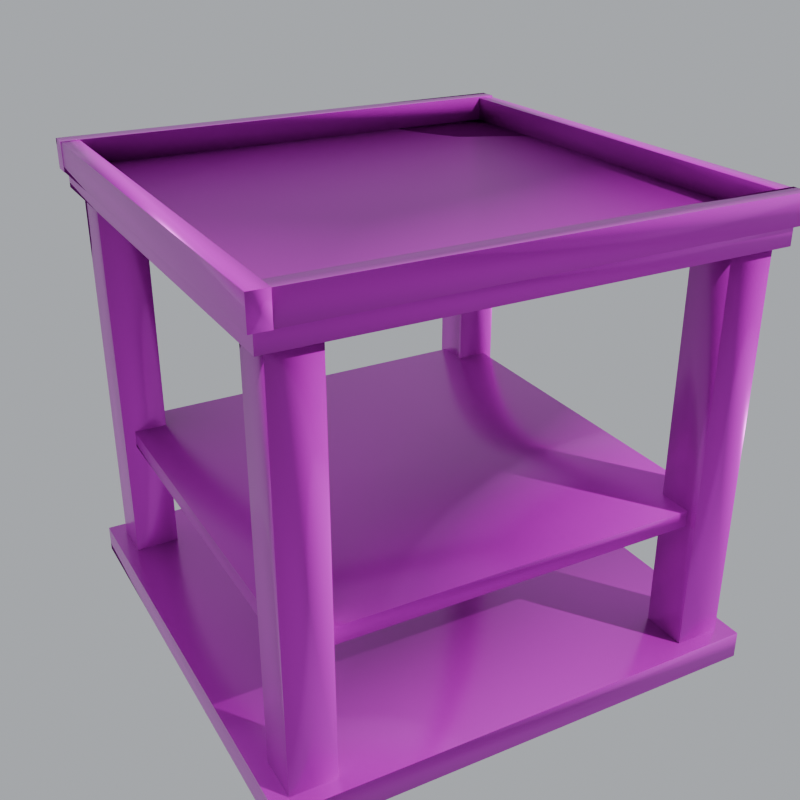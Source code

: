 # Source: feDepot_HD.blend  (saved by Blender 5.3.31; exported with 4.5.12 LTS)
import bpy
from mathutils import Matrix  # noqa: F401  (used for matrix-valued properties, if any)

bpy.ops.wm.read_factory_settings(use_empty=True)
scene = bpy.context.scene
scene.name = 'Scene'

# ---- images (referenced by path relative to the original .blend; pixels are not part of the script)
import os
ASSET_DIR = os.environ.get("B2B_ASSET_DIR", "")  # directory of the original .blend (textures are referenced by path, not embedded)
HERE = os.path.dirname(os.path.abspath(__file__))  # packed textures are extracted next to this script under _unpacked/

def load_image(name, relpath, width, height, colorspace="sRGB"):
    """Load a texture the original file referenced (path relative to the .blend, or extracted next to this script)."""
    p = next((c for c in (os.path.join(HERE, relpath), os.path.join(ASSET_DIR, relpath)) if relpath and os.path.exists(c)), "")
    if p:
        img = bpy.data.images.load(p, check_existing=True)
        img.name = name
    else:  # same state as the original file: an image datablock whose file is absent (Cycles renders it pink)
        img = bpy.data.images.new(name, width, height)
        img.source = "FILE"
        img.filepath = "//" + (relpath or name)
    img.colorspace_settings.name = colorspace
    return img
img_fedepot_albedo = load_image('feDepot_Albedo', 'feDepot_Albedo.png', 1024, 1024, 'sRGB')
img_fedepot_rough = load_image('feDepot_Rough', 'feDepot_Roughness.png', 1024, 1024, 'Non-Color')
img_fedepot_metal = load_image('feDepot_Metal', 'feDepot_Metal.png', 1024, 1024, 'Non-Color')
img_fedepot_normal = load_image('feDepot_Normal', 'feDepot_Normal.png', 1024, 1024, 'Non-Color')

# ---- materials (node trees are filled in below, after node groups)
mat_fedepot_hd = bpy.data.materials.new('feDepot_HD')

# ---- material node trees
mat_fedepot_hd.use_nodes = True; mat_fedepot_hd.node_tree.nodes.clear()
_N = mat_fedepot_hd.node_tree.nodes; _L = mat_fedepot_hd.node_tree.links
n0 = _N.new('ShaderNodeOutputMaterial'); n0.name = 'Material Output'; n0.location = (0, 0)
n1 = _N.new('ShaderNodeBsdfPrincipled'); n1.name = 'Principled BSDF'; n1.location = (0, 0)
n1.inputs[10].default_value = 0.005
n2 = _N.new('ShaderNodeUVMap'); n2.name = 'UV Map'; n2.location = (0, 0)
n2.width = 160
n2.uv_map = 'AtlasUV'
n3 = _N.new('ShaderNodeTexImage'); n3.name = 'Image Texture'; n3.location = (0, 0)
n3.image = img_fedepot_albedo
n4 = _N.new('ShaderNodeTexImage'); n4.name = 'Image Texture.001'; n4.location = (0, 0)
n4.image = img_fedepot_rough
n5 = _N.new('ShaderNodeTexImage'); n5.name = 'Image Texture.002'; n5.location = (0, 0)
n5.image = img_fedepot_metal
n6 = _N.new('ShaderNodeNormalMap'); n6.name = 'Normal Map'; n6.location = (0, 0)
n6.width = 160
n6.uv_map = 'AtlasUV'
n7 = _N.new('ShaderNodeTexImage'); n7.name = 'Image Texture.003'; n7.location = (0, 0)
n7.image = img_fedepot_normal
_L.new(n1.outputs[0], n0.inputs[0])
_L.new(n2.outputs[0], n3.inputs[0])
_L.new(n3.outputs[0], n1.inputs[0])
_L.new(n2.outputs[0], n4.inputs[0])
_L.new(n4.outputs[0], n1.inputs[2])
_L.new(n2.outputs[0], n5.inputs[0])
_L.new(n5.outputs[0], n1.inputs[1])
_L.new(n2.outputs[0], n7.inputs[0])
_L.new(n7.outputs[0], n6.inputs[1])
_L.new(n6.outputs[0], n1.inputs[5])
n0.is_active_output = True

# ---- world
world_feia_world = bpy.data.worlds.new('feIA_World'); scene.world = world_feia_world
world_feia_world.use_nodes = True; world_feia_world.node_tree.nodes.clear()
_N = world_feia_world.node_tree.nodes; _L = world_feia_world.node_tree.links
n0 = _N.new('ShaderNodeBackground'); n0.name = 'Background'; n0.location = (-200, 100)
n0.inputs[0].default_value = (0.45, 0.47, 0.5, 1.0)
n1 = _N.new('ShaderNodeOutputWorld'); n1.name = 'World Output'; n1.location = (200, 100)
_L.new(n0.outputs[0], n1.inputs[0])
n1.is_active_output = True

# ---- cameras
cam_feia_cam = bpy.data.cameras.new('feIA_Cam')

# ---- lights
light_feia_sol = bpy.data.lights.new('feIA_Sol', 'SUN')
light_feia_sol.energy = 3.5

# ---- meshes
me_fedepot_base = bpy.data.meshes.new('feDepot_Base')
me_fedepot_base.from_pydata([(-0.4506, -0.4506, -0.0006), (-0.4506, -0.4506, 0.0506), (-0.4506, 0.4506, -0.0006), (-0.4506, 0.4506, 0.0506), (0.4506, -0.4506, -0.0006), (0.4506, -0.4506, 0.0506), (0.4506, 0.4506, -0.0006), (0.4506, 0.4506, 0.0506), (-0.4212, -0.4212, 0.0488), (-0.4212, -0.4212, 0.7912), (-0.4212, -0.3388, 0.0488), (-0.4212, -0.3388, 0.7912), (-0.3388, -0.4212, 0.0488), (-0.3388, -0.4212, 0.7912), (-0.3388, -0.3388, 0.0488), (-0.3388, -0.3388, 0.7912), (-0.4218, 0.3382, 0.0482), (-0.4218, 0.3382, 0.7918), (-0.4218, 0.4218, 0.0482), (-0.4218, 0.4218, 0.7918), (-0.3382, 0.3382, 0.0482), (-0.3382, 0.3382, 0.7918), (-0.3382, 0.4218, 0.0482), (-0.3382, 0.4218, 0.7918), (0.3376, -0.4224, 0.0476), (0.3376, -0.4224, 0.7924), (0.3376, -0.3376, 0.0476), (0.3376, -0.3376, 0.7924), (0.4224, -0.4224, 0.0476), (0.4224, -0.4224, 0.7924), (0.4224, -0.3376, 0.0476), (0.4224, -0.3376, 0.7924), (0.34, 0.34, 0.05), (0.34, 0.34, 0.79), (0.34, 0.42, 0.05), (0.34, 0.42, 0.79), (0.42, 0.34, 0.05), (0.42, 0.34, 0.79), (0.42, 0.42, 0.05), (0.42, 0.42, 0.79), (-0.4406, -0.4406, 0.7794), (-0.4406, -0.4406, 0.8206), (-0.4406, 0.4406, 0.7794), (-0.4406, 0.4406, 0.8206), (0.4406, -0.4406, 0.7794), (0.4406, -0.4406, 0.8206), (0.4406, 0.4406, 0.7794), (0.4406, 0.4406, 0.8206), (-0.4512, -0.4512, 0.8138), (-0.4512, -0.4512, 0.8662), (-0.4512, -0.4188, 0.8138), (-0.4512, -0.4188, 0.8662), (0.4512, -0.4512, 0.8138), (0.4512, -0.4512, 0.8662), (0.4512, -0.4188, 0.8138), (0.4512, -0.4188, 0.8662), (-0.4518, -0.4518, 0.8132), (-0.4518, -0.4518, 0.8668), (-0.4518, 0.4518, 0.8132), (-0.4518, 0.4518, 0.8668), (-0.4182, -0.4518, 0.8132), (-0.4182, -0.4518, 0.8668), (-0.4182, 0.4518, 0.8132), (-0.4182, 0.4518, 0.8668), (-0.4524, 0.4176, 0.8126), (-0.4524, 0.4176, 0.8674), (-0.4524, 0.4524, 0.8126), (-0.4524, 0.4524, 0.8674), (0.4524, 0.4176, 0.8126), (0.4524, 0.4176, 0.8674), (0.4524, 0.4524, 0.8126), (0.4524, 0.4524, 0.8674), (0.42, -0.45, 0.815), (0.42, -0.45, 0.865), (0.42, 0.45, 0.815), (0.42, 0.45, 0.865), (0.45, -0.45, 0.815), (0.45, -0.45, 0.865), (0.45, 0.45, 0.815), (0.45, 0.45, 0.865), (-0.4006, -0.4006, 0.2844), (-0.4006, -0.4006, 0.3156), (-0.4006, 0.4006, 0.2844), (-0.4006, 0.4006, 0.3156), (0.4006, -0.4006, 0.2844), (0.4006, -0.4006, 0.3156), (0.4006, 0.4006, 0.2844), (0.4006, 0.4006, 0.3156), (-0.4312, -0.4472, 0.8188), (-0.4312, -0.4472, 0.8612), (-0.4312, -0.4328, 0.8188), (-0.4312, -0.4328, 0.8612), (-0.3428, -0.4472, 0.8188), (-0.3428, -0.4472, 0.8612), (-0.3428, -0.4328, 0.8188), (-0.3428, -0.4328, 0.8612), (-0.3455, -0.4475, 0.8185), (-0.3455, -0.4475, 0.8615), (-0.3455, -0.4325, 0.8185), (-0.3455, -0.4325, 0.8615), (-0.2565, -0.4475, 0.8185), (-0.2565, -0.4475, 0.8615), (-0.2565, -0.4325, 0.8185), (-0.2565, -0.4325, 0.8615), (-0.2595, -0.4475, 0.8185), (-0.2595, -0.4475, 0.8615), (-0.2595, -0.4325, 0.8185), (-0.2595, -0.4325, 0.8615), (-0.1705, -0.4475, 0.8185), (-0.1705, -0.4475, 0.8615), (-0.1705, -0.4325, 0.8185), (-0.1705, -0.4325, 0.8615), (-0.172, -0.446, 0.82), (-0.172, -0.446, 0.86), (-0.172, -0.434, 0.82), (-0.172, -0.434, 0.86), (-0.086, -0.446, 0.82), (-0.086, -0.446, 0.86), (-0.086, -0.434, 0.82), (-0.086, -0.434, 0.86), (-0.0866, -0.4466, 0.8194), (-0.0866, -0.4466, 0.8606), (-0.0866, -0.4334, 0.8194), (-0.0866, -0.4334, 0.8606), (0.0006, -0.4466, 0.8194), (0.0006, -0.4466, 0.8606), (0.0006, -0.4334, 0.8194), (0.0006, -0.4334, 0.8606), (-0.0012, -0.4472, 0.8188), (-0.0012, -0.4472, 0.8612), (-0.0012, -0.4328, 0.8188), (-0.0012, -0.4328, 0.8612), (0.0872, -0.4472, 0.8188), (0.0872, -0.4472, 0.8612), (0.0872, -0.4328, 0.8188), (0.0872, -0.4328, 0.8612), (0.0845, -0.4475, 0.8185), (0.0845, -0.4475, 0.8615), (0.0845, -0.4325, 0.8185), (0.0845, -0.4325, 0.8615), (0.1735, -0.4475, 0.8185), (0.1735, -0.4475, 0.8615), (0.1735, -0.4325, 0.8185), (0.1735, -0.4325, 0.8615), (0.1705, -0.4475, 0.8185), (0.1705, -0.4475, 0.8615), (0.1705, -0.4325, 0.8185), (0.1705, -0.4325, 0.8615), (0.2595, -0.4475, 0.8185), (0.2595, -0.4475, 0.8615), (0.2595, -0.4325, 0.8185), (0.2595, -0.4325, 0.8615), (0.258, -0.446, 0.82), (0.258, -0.446, 0.86), (0.258, -0.434, 0.82), (0.258, -0.434, 0.86), (0.344, -0.446, 0.82), (0.344, -0.446, 0.86), (0.344, -0.434, 0.82), (0.344, -0.434, 0.86), (0.3434, -0.4466, 0.8194), (0.3434, -0.4466, 0.8606), (0.3434, -0.4334, 0.8194), (0.3434, -0.4334, 0.8606), (0.4306, -0.4466, 0.8194), (0.4306, -0.4466, 0.8606), (0.4306, -0.4334, 0.8194), (0.4306, -0.4334, 0.8606)], [], [(0, 1, 3, 2), (2, 3, 7, 6), (6, 7, 5, 4), (4, 5, 1, 0), (2, 6, 4, 0), (7, 3, 1, 5), (8, 9, 11, 10), (10, 11, 15, 14), (14, 15, 13, 12), (12, 13, 9, 8), (10, 14, 12, 8), (15, 11, 9, 13), (16, 17, 19, 18), (18, 19, 23, 22), (22, 23, 21, 20), (20, 21, 17, 16), (18, 22, 20, 16), (23, 19, 17, 21), (24, 25, 27, 26), (26, 27, 31, 30), (30, 31, 29, 28), (28, 29, 25, 24), (26, 30, 28, 24), (31, 27, 25, 29), (32, 33, 35, 34), (34, 35, 39, 38), (38, 39, 37, 36), (36, 37, 33, 32), (34, 38, 36, 32), (39, 35, 33, 37), (40, 41, 43, 42), (42, 43, 47, 46), (46, 47, 45, 44), (44, 45, 41, 40), (42, 46, 44, 40), (47, 43, 41, 45), (48, 49, 51, 50), (50, 51, 55, 54), (54, 55, 53, 52), (52, 53, 49, 48), (50, 54, 52, 48), (55, 51, 49, 53), (56, 57, 59, 58), (58, 59, 63, 62), (62, 63, 61, 60), (60, 61, 57, 56), (58, 62, 60, 56), (63, 59, 57, 61), (64, 65, 67, 66), (66, 67, 71, 70), (70, 71, 69, 68), (68, 69, 65, 64), (66, 70, 68, 64), (71, 67, 65, 69), (72, 73, 75, 74), (74, 75, 79, 78), (78, 79, 77, 76), (76, 77, 73, 72), (74, 78, 76, 72), (79, 75, 73, 77), (80, 81, 83, 82), (82, 83, 87, 86), (86, 87, 85, 84), (84, 85, 81, 80), (82, 86, 84, 80), (87, 83, 81, 85), (88, 89, 91, 90), (90, 91, 95, 94), (94, 95, 93, 92), (92, 93, 89, 88), (90, 94, 92, 88), (95, 91, 89, 93), (96, 97, 99, 98), (98, 99, 103, 102), (102, 103, 101, 100), (100, 101, 97, 96), (98, 102, 100, 96), (103, 99, 97, 101), (104, 105, 107, 106), (106, 107, 111, 110), (110, 111, 109, 108), (108, 109, 105, 104), (106, 110, 108, 104), (111, 107, 105, 109), (112, 113, 115, 114), (114, 115, 119, 118), (118, 119, 117, 116), (116, 117, 113, 112), (114, 118, 116, 112), (119, 115, 113, 117), (120, 121, 123, 122), (122, 123, 127, 126), (126, 127, 125, 124), (124, 125, 121, 120), (122, 126, 124, 120), (127, 123, 121, 125), (128, 129, 131, 130), (130, 131, 135, 134), (134, 135, 133, 132), (132, 133, 129, 128), (130, 134, 132, 128), (135, 131, 129, 133), (136, 137, 139, 138), (138, 139, 143, 142), (142, 143, 141, 140), (140, 141, 137, 136), (138, 142, 140, 136), (143, 139, 137, 141), (144, 145, 147, 146), (146, 147, 151, 150), (150, 151, 149, 148), (148, 149, 145, 144), (146, 150, 148, 144), (151, 147, 145, 149), (152, 153, 155, 154), (154, 155, 159, 158), (158, 159, 157, 156), (156, 157, 153, 152), (154, 158, 156, 152), (159, 155, 153, 157), (160, 161, 163, 162), (162, 163, 167, 166), (166, 167, 165, 164), (164, 165, 161, 160), (162, 166, 164, 160), (167, 163, 161, 165)])
me_fedepot_base.polygons.foreach_set('use_smooth', [True] * 126)
_k = set([(0, 1), (0, 2), (0, 4), (1, 3), (1, 5), (2, 3), (2, 6), (3, 7), (4, 5), (4, 6), (5, 7), (6, 7), (8, 9), (8, 10), (8, 12), (9, 11), (9, 13), (10, 11), (10, 14), (11, 15), (12, 13), (12, 14), (13, 15), (14, 15), (16, 17), (16, 18), (16, 20), (17, 19), (17, 21), (18, 19), (18, 22), (19, 23), (20, 21), (20, 22), (21, 23), (22, 23), (24, 25), (24, 26), (24, 28), (25, 27), (25, 29), (26, 27), (26, 30), (27, 31), (28, 29), (28, 30), (29, 31), (30, 31), (32, 33), (32, 34), (32, 36), (33, 35), (33, 37), (34, 35), (34, 38), (35, 39), (36, 37), (36, 38), (37, 39), (38, 39), (40, 41), (40, 42), (40, 44), (41, 43), (41, 45), (42, 43), (42, 46), (43, 47), (44, 45), (44, 46), (45, 47), (46, 47), (48, 49), (48, 50), (48, 52), (49, 51), (49, 53), (50, 51), (50, 54), (51, 55), (52, 53), (52, 54), (53, 55), (54, 55), (56, 57), (56, 58), (56, 60), (57, 59), (57, 61), (58, 59), (58, 62), (59, 63), (60, 61), (60, 62), (61, 63), (62, 63), (64, 65), (64, 66), (64, 68), (65, 67), (65, 69), (66, 67), (66, 70), (67, 71), (68, 69), (68, 70), (69, 71), (70, 71), (72, 73), (72, 74), (72, 76), (73, 75), (73, 77), (74, 75), (74, 78), (75, 79), (76, 77), (76, 78), (77, 79), (78, 79), (80, 81), (80, 82), (80, 84), (81, 83), (81, 85), (82, 83), (82, 86), (83, 87), (84, 85), (84, 86), (85, 87), (86, 87), (88, 89), (88, 90), (88, 92), (89, 91), (89, 93), (90, 91), (90, 94), (91, 95), (92, 93), (92, 94), (93, 95), (94, 95), (96, 97), (96, 98), (96, 100), (97, 99), (97, 101), (98, 99), (98, 102), (99, 103), (100, 101), (100, 102), (101, 103), (102, 103), (104, 105), (104, 106), (104, 108), (105, 107), (105, 109), (106, 107), (106, 110), (107, 111), (108, 109), (108, 110), (109, 111), (110, 111), (112, 113), (112, 114), (112, 116), (113, 115), (113, 117), (114, 115), (114, 118), (115, 119), (116, 117), (116, 118), (117, 119), (118, 119), (120, 121), (120, 122), (120, 124), (121, 123), (121, 125), (122, 123), (122, 126), (123, 127), (124, 125), (124, 126), (125, 127), (126, 127), (128, 129), (128, 130), (128, 132), (129, 131), (129, 133), (130, 131), (130, 134), (131, 135), (132, 133), (132, 134), (133, 135), (134, 135), (136, 137), (136, 138), (136, 140), (137, 139), (137, 141), (138, 139), (138, 142), (139, 143), (140, 141), (140, 142), (141, 143), (142, 143), (144, 145), (144, 146), (144, 148), (145, 147), (145, 149), (146, 147), (146, 150), (147, 151), (148, 149), (148, 150), (149, 151), (150, 151), (152, 153), (152, 154), (152, 156), (153, 155), (153, 157), (154, 155), (154, 158), (155, 159), (156, 157), (156, 158), (157, 159), (158, 159), (160, 161), (160, 162), (160, 164), (161, 163), (161, 165), (162, 163), (162, 166), (163, 167), (164, 165), (164, 166), (165, 167), (166, 167)])
me_fedepot_base.attributes.new('sharp_edge', 'BOOLEAN', 'EDGE').data.foreach_set('value', [ (min(e.vertices), max(e.vertices)) in _k for e in me_fedepot_base.edges])
_uv = me_fedepot_base.uv_layers.new(name='AtlasUV')
_uv.uv.foreach_set('vector', [0.7799, 0.6429, 0.7619, 0.6429, 0.7619, 0.3259, 0.7799, 0.3259, 0.7799, 0.3196, 0.7619, 0.3196, 0.7619, 0.002518, 0.7799, 0.002518, 0.803, 0.3196, 0.7849, 0.3196, 0.7849, 0.002518, 0.803, 0.002518, 0.803, 0.6429, 0.7849, 0.6429, 0.7849, 0.3259, 0.803, 0.3259, 0.3196, 0.002518, 0.3196, 0.3196, 0.002518, 0.3196, 0.002518, 0.002518, 0.3196, 0.3246, 0.3196, 0.6416, 0.002518, 0.6416, 0.002518, 0.3246, 0.9013, 0.587, 0.9013, 0.3259, 0.9303, 0.3259, 0.9303, 0.587, 0.9173, 0.2637, 0.9173, 0.002518, 0.9463, 0.002518, 0.9463, 0.2637, 0.9013, 0.8739, 0.9013, 0.6128, 0.9303, 0.6128, 0.9303, 0.8739, 0.9353, 0.587, 0.9353, 0.3259, 0.9643, 0.3259, 0.9643, 0.587, 0.5614, 0.9195, 0.5614, 0.9485, 0.5324, 0.9485, 0.5324, 0.9195, 0.5954, 0.9195, 0.5954, 0.9485, 0.5664, 0.9485, 0.5664, 0.9195, 0.722, 0.91, 0.722, 0.6484, 0.7514, 0.6484, 0.7514, 0.91, 0.6468, 0.9108, 0.6468, 0.6492, 0.6762, 0.6492, 0.6762, 0.9108, 0.6812, 0.9104, 0.6812, 0.6488, 0.7107, 0.6488, 0.7107, 0.9104, 0.6123, 0.9108, 0.6123, 0.6492, 0.6418, 0.6492, 0.6418, 0.9108, 0.4609, 0.9195, 0.4903, 0.9195, 0.4903, 0.9489, 0.4609, 0.9489, 0.4559, 0.9195, 0.4559, 0.9489, 0.4265, 0.9489, 0.4265, 0.9195, 0.808, 0.9096, 0.808, 0.6475, 0.8378, 0.6475, 0.8378, 0.9096, 0.8462, 0.9029, 0.8462, 0.6409, 0.876, 0.6409, 0.876, 0.9029, 0.7619, 0.91, 0.7619, 0.648, 0.7917, 0.648, 0.7917, 0.91, 0.2894, 0.9087, 0.2894, 0.6467, 0.3193, 0.6467, 0.3193, 0.9087, 0.6123, 0.9159, 0.6422, 0.9159, 0.6422, 0.9457, 0.6123, 0.9457, 0.3246, 0.9195, 0.3544, 0.9195, 0.3544, 0.9493, 0.3246, 0.9493, 0.9353, 0.8524, 0.9353, 0.5921, 0.9635, 0.5921, 0.9635, 0.8524, 0.9685, 0.8524, 0.9685, 0.5921, 0.9966, 0.5921, 0.9966, 0.8524, 0.9513, 0.2629, 0.9513, 0.002518, 0.9795, 0.002518, 0.9795, 0.2629, 0.9693, 0.5862, 0.9693, 0.3259, 0.9975, 0.3259, 0.9975, 0.5862, 0.002518, 0.9336, 0.03066, 0.9336, 0.03066, 0.9617, 0.002518, 0.9617, 0.0357, 0.9336, 0.06384, 0.9336, 0.06384, 0.9617, 0.0357, 0.9617, 0.8607, 0.6359, 0.8462, 0.6359, 0.8462, 0.3259, 0.8607, 0.3259, 0.8802, 0.3125, 0.8657, 0.3125, 0.8657, 0.002518, 0.8802, 0.002518, 0.8802, 0.6359, 0.8657, 0.6359, 0.8657, 0.3259, 0.8802, 0.3259, 0.8607, 0.3125, 0.8462, 0.3125, 0.8462, 0.002518, 0.8607, 0.002518, 0.6346, 0.002518, 0.6346, 0.3125, 0.3246, 0.3125, 0.3246, 0.002518, 0.6346, 0.3176, 0.6346, 0.6276, 0.3246, 0.6276, 0.3246, 0.3176, 0.1372, 0.952, 0.1372, 0.9336, 0.1486, 0.9336, 0.1486, 0.952, 0.7404, 0.32, 0.722, 0.32, 0.722, 0.002518, 0.7404, 0.002518, 0.1536, 0.952, 0.1536, 0.9336, 0.165, 0.9336, 0.165, 0.952, 0.7404, 0.6433, 0.722, 0.6433, 0.722, 0.3259, 0.7404, 0.3259, 0.7569, 0.3259, 0.7569, 0.6433, 0.7455, 0.6433, 0.7455, 0.3259, 0.7569, 0.002518, 0.7569, 0.32, 0.7455, 0.32, 0.7455, 0.002518, 0.7001, 0.3204, 0.6812, 0.3204, 0.6812, 0.002518, 0.7001, 0.002518, 0.1034, 0.9524, 0.1034, 0.9336, 0.1153, 0.9336, 0.1153, 0.9524, 0.7001, 0.6438, 0.6812, 0.6438, 0.6812, 0.3259, 0.7001, 0.3259, 0.1203, 0.9524, 0.1203, 0.9336, 0.1321, 0.9336, 0.1321, 0.9524, 0.717, 0.3204, 0.7051, 0.3204, 0.7051, 0.002518, 0.717, 0.002518, 0.717, 0.6438, 0.7051, 0.6438, 0.7051, 0.3259, 0.717, 0.3259, 0.08616, 0.9529, 0.08616, 0.9336, 0.0984, 0.9336, 0.0984, 0.9529, 0.6589, 0.3208, 0.6396, 0.3208, 0.6396, 0.002518, 0.6589, 0.002518, 0.06888, 0.9529, 0.06888, 0.9336, 0.08112, 0.9336, 0.08112, 0.9529, 0.6589, 0.6442, 0.6396, 0.6442, 0.6396, 0.3259, 0.6589, 0.3259, 0.6762, 0.002518, 0.6762, 0.3208, 0.664, 0.3208, 0.664, 0.002518, 0.6762, 0.3259, 0.6762, 0.6442, 0.664, 0.6442, 0.664, 0.3259, 0.8256, 0.6425, 0.808, 0.6425, 0.808, 0.3259, 0.8256, 0.3259, 0.17, 0.9512, 0.17, 0.9336, 0.1806, 0.9336, 0.1806, 0.9512, 0.8256, 0.3191, 0.808, 0.3191, 0.808, 0.002518, 0.8256, 0.002518, 0.1856, 0.9512, 0.1856, 0.9336, 0.1962, 0.9336, 0.1962, 0.9512, 0.8412, 0.3191, 0.8306, 0.3191, 0.8306, 0.002518, 0.8412, 0.002518, 0.8412, 0.6425, 0.8306, 0.6425, 0.8306, 0.3259, 0.8412, 0.3259, 0.8963, 0.2844, 0.8853, 0.2844, 0.8853, 0.002518, 0.8963, 0.002518, 0.8963, 0.6077, 0.8853, 0.6077, 0.8853, 0.3259, 0.8963, 0.3259, 0.8963, 0.8946, 0.8853, 0.8946, 0.8853, 0.6128, 0.8963, 0.6128, 0.9123, 0.2844, 0.9013, 0.2844, 0.9013, 0.002518, 0.9123, 0.002518, 0.3246, 0.6326, 0.6065, 0.6326, 0.6065, 0.9145, 0.3246, 0.9145, 0.002518, 0.6467, 0.2844, 0.6467, 0.2844, 0.9285, 0.002518, 0.9285, 0.2012, 0.9485, 0.2012, 0.9336, 0.2063, 0.9336, 0.2063, 0.9485, 0.8229, 0.9457, 0.808, 0.9457, 0.808, 0.9146, 0.8229, 0.9146, 0.2113, 0.9485, 0.2113, 0.9336, 0.2164, 0.9336, 0.2164, 0.9485, 0.7369, 0.9461, 0.722, 0.9461, 0.722, 0.915, 0.7369, 0.915, 0.3147, 0.9137, 0.3147, 0.9448, 0.3096, 0.9448, 0.3096, 0.9137, 0.8378, 0.9146, 0.8378, 0.9457, 0.8328, 0.9457, 0.8328, 0.9146, 0.9116, 0.6077, 0.9116, 0.5926, 0.9169, 0.5926, 0.9169, 0.6077, 0.9004, 0.3208, 0.8853, 0.3208, 0.8853, 0.2895, 0.9004, 0.2895, 0.9173, 0.2839, 0.9173, 0.2687, 0.9226, 0.2687, 0.9226, 0.2839, 0.9206, 0.3208, 0.9054, 0.3208, 0.9054, 0.2895, 0.9206, 0.2895, 0.802, 0.757, 0.802, 0.7883, 0.7968, 0.7883, 0.7968, 0.757, 0.802, 0.648, 0.802, 0.6793, 0.7968, 0.6793, 0.7968, 0.648, 0.9219, 0.6077, 0.9219, 0.5926, 0.9272, 0.5926, 0.9272, 0.6077, 0.9164, 0.9103, 0.9013, 0.9103, 0.9013, 0.879, 0.9164, 0.879, 0.9276, 0.2839, 0.9276, 0.2687, 0.9329, 0.2687, 0.9329, 0.2839, 0.8963, 0.931, 0.8811, 0.931, 0.8811, 0.8997, 0.8963, 0.8997, 0.802, 0.7933, 0.802, 0.8246, 0.7968, 0.8246, 0.7968, 0.7933, 0.802, 0.8297, 0.802, 0.861, 0.7968, 0.861, 0.7968, 0.8297, 0.9456, 0.8726, 0.9456, 0.8585, 0.9498, 0.8585, 0.9498, 0.8726, 0.3927, 0.9498, 0.3786, 0.9498, 0.3786, 0.9195, 0.3927, 0.9195, 0.9458, 0.3036, 0.9458, 0.2895, 0.95, 0.2895, 0.95, 0.3036, 0.3735, 0.9498, 0.3595, 0.9498, 0.3595, 0.9195, 0.3735, 0.9195, 0.5274, 0.9195, 0.5274, 0.9498, 0.5231, 0.9498, 0.5231, 0.9195, 0.4996, 0.9195, 0.4996, 0.9498, 0.4954, 0.9498, 0.4954, 0.9195, 0.2416, 0.9481, 0.2416, 0.9336, 0.2463, 0.9336, 0.2463, 0.9481, 0.9158, 0.946, 0.9013, 0.946, 0.9013, 0.9153, 0.9158, 0.9153, 0.2513, 0.9481, 0.2513, 0.9336, 0.2559, 0.9336, 0.2559, 0.9481, 0.9359, 0.946, 0.9215, 0.946, 0.9215, 0.9153, 0.9359, 0.9153, 0.4214, 0.9195, 0.4214, 0.9502, 0.4168, 0.9502, 0.4168, 0.9195, 0.9456, 0.9153, 0.9456, 0.946, 0.941, 0.946, 0.941, 0.9153, 0.2214, 0.9485, 0.2214, 0.9336, 0.2265, 0.9336, 0.2265, 0.9485, 0.7768, 0.9461, 0.7619, 0.9461, 0.7619, 0.915, 0.7768, 0.915, 0.2315, 0.9485, 0.2315, 0.9336, 0.2366, 0.9336, 0.2366, 0.9485, 0.7569, 0.9461, 0.7419, 0.9461, 0.7419, 0.915, 0.7569, 0.915, 0.7917, 0.915, 0.7917, 0.9461, 0.7867, 0.9461, 0.7867, 0.915, 0.876, 0.908, 0.876, 0.9391, 0.871, 0.9391, 0.871, 0.908, 0.6005, 0.9346, 0.6005, 0.9195, 0.6057, 0.9195, 0.6057, 0.9346, 0.9366, 0.9103, 0.9215, 0.9103, 0.9215, 0.879, 0.9366, 0.879, 0.9353, 0.8726, 0.9353, 0.8575, 0.9406, 0.8575, 0.9406, 0.8726, 0.8613, 0.9393, 0.8462, 0.9393, 0.8462, 0.908, 0.8613, 0.908, 0.802, 0.6843, 0.802, 0.7156, 0.7968, 0.7156, 0.7968, 0.6843, 0.802, 0.866, 0.802, 0.8973, 0.7968, 0.8973, 0.7968, 0.866, 0.9013, 0.6077, 0.9013, 0.5926, 0.9066, 0.5926, 0.9066, 0.6077, 0.9407, 0.3208, 0.9256, 0.3208, 0.9256, 0.2895, 0.9407, 0.2895, 0.9379, 0.2839, 0.9379, 0.2687, 0.9432, 0.2687, 0.9432, 0.2839, 0.3045, 0.9451, 0.2894, 0.9451, 0.2894, 0.9137, 0.3045, 0.9137, 0.802, 0.9024, 0.802, 0.9337, 0.7968, 0.9337, 0.7968, 0.9024, 0.802, 0.7206, 0.802, 0.752, 0.7968, 0.752, 0.7968, 0.7206, 0.892, 0.9501, 0.892, 0.936, 0.8963, 0.936, 0.8963, 0.9501, 0.4118, 0.9498, 0.3977, 0.9498, 0.3977, 0.9195, 0.4118, 0.9195, 0.8811, 0.9501, 0.8811, 0.936, 0.8853, 0.936, 0.8853, 0.9501, 0.6613, 0.9461, 0.6472, 0.9461, 0.6472, 0.9159, 0.6613, 0.9159, 0.5089, 0.9195, 0.5089, 0.9498, 0.5046, 0.9498, 0.5046, 0.9195, 0.5181, 0.9195, 0.5181, 0.9498, 0.5139, 0.9498, 0.5139, 0.9195, 0.261, 0.9481, 0.261, 0.9336, 0.2656, 0.9336, 0.2656, 0.9481, 0.6957, 0.9461, 0.6812, 0.9461, 0.6812, 0.9154, 0.6957, 0.9154, 0.2797, 0.9481, 0.2797, 0.9336, 0.2844, 0.9336, 0.2844, 0.9481, 0.7153, 0.9461, 0.7008, 0.9461, 0.7008, 0.9154, 0.7153, 0.9154, 0.9463, 0.879, 0.9463, 0.9097, 0.9416, 0.9097, 0.9416, 0.879, 0.671, 0.9159, 0.671, 0.9465, 0.6663, 0.9465, 0.6663, 0.9159])
me_fedepot_base.materials.append(mat_fedepot_hd)
me_fedepot_base.update()

# ---- objects
ob_fedepot_base = bpy.data.objects.new('feDepot_Base', me_fedepot_base)
ob_feitemanchor = bpy.data.objects.new('FeItemAnchor', None)
ob_feia_cam = bpy.data.objects.new('feIA_Cam', cam_feia_cam)
ob_feia_sol = bpy.data.objects.new('feIA_Sol', light_feia_sol)

# ---- transforms, parenting, visibility, modifiers, constraints
ob_fedepot_base.location = (0.0, 0.0, 0.0)
ob_feitemanchor.parent = ob_fedepot_base
ob_feitemanchor.location = (0.0, 0.0, 0.86)
ob_feitemanchor.empty_display_type = 'SINGLE_ARROW'
ob_feitemanchor.empty_display_size = 0.1
ob_feia_cam.location = (-0.8724, -1.586, 1.306)
ob_feia_cam.rotation_euler = (1.122, 2.842e-08, -0.5028)
ob_feia_sol.location = (0.0, 0.0, 0.0)
ob_feia_sol.rotation_euler = (0.8727, 0.0, 0.6109)

# ---- collection membership
scene.collection.objects.link(ob_fedepot_base)
scene.collection.objects.link(ob_feitemanchor)
scene.collection.objects.link(ob_feia_cam)
scene.collection.objects.link(ob_feia_sol)

# ---- scene / render settings (as saved in the file)
scene.camera = ob_feia_cam
scene.frame_start = 1; scene.frame_end = 250; scene.frame_set(1)
scene.render.engine = 'CYCLES'
scene.render.resolution_x = 800
scene.render.resolution_y = 800
scene.render.bake_bias = 0.0
scene.render.bake_samples = 0
scene.render.compositor_device = 'GPU'
scene.cycles.use_denoising = False
scene.cycles.samples = 32
scene.eevee.use_volume_custom_range = False
scene.eevee.fast_gi_thickness_near = 0.1
scene.eevee.fast_gi_thickness_far = 0.0
scene.eevee.ray_tracing_options.screen_trace_thickness = 0.1
bpy.context.view_layer.update()
